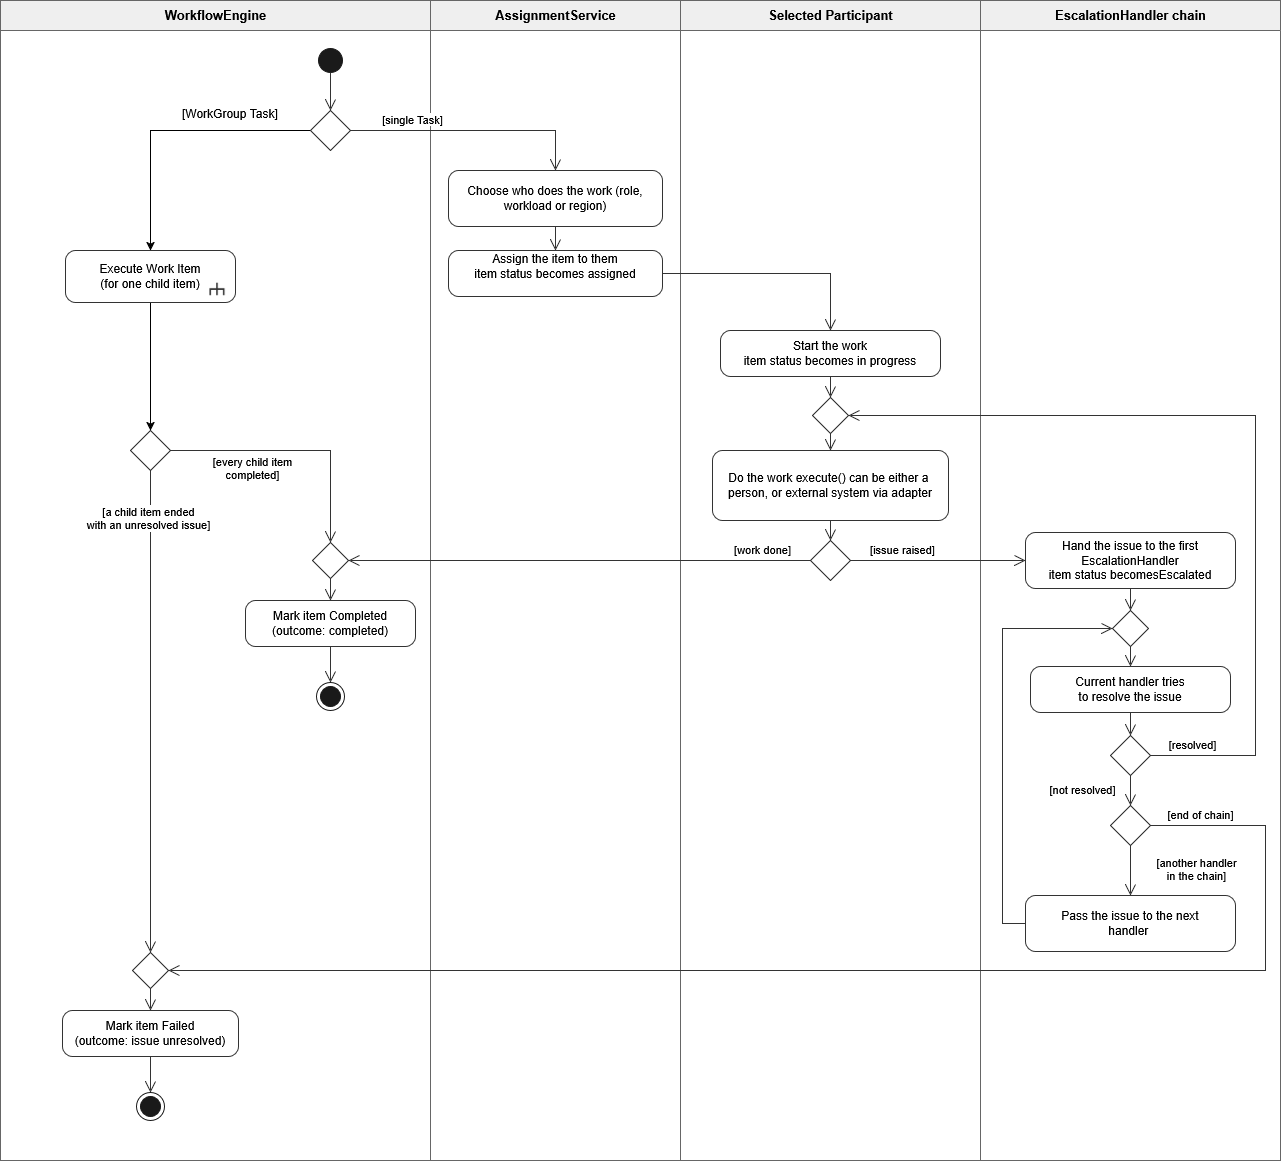

The diagram above was exported from draw.io. Its source (the exported page's mxGraphModel, read from the mxfile embedded in the PNG):
<mxGraphModel dx="1982" dy="996" grid="1" gridSize="10" guides="1" tooltips="1" connect="1" arrows="1" fold="1" page="1" pageScale="1" pageWidth="1340" pageHeight="1250" math="0" shadow="0">
  <root>
    <mxCell id="0" />
    <mxCell id="1" parent="0" />
    <mxCell id="laneE" parent="1" style="swimlane;startSize=30;html=1;fillColor=#efefef;swimlaneFillColor=none;fontStyle=1;fontSize=13;strokeColor=#666666;collapsible=0;" value="WorkflowEngine" vertex="1">
      <mxGeometry height="1160" width="430" x="10" y="40" as="geometry" />
    </mxCell>
    <mxCell id="0RvgCPMrxnWbUXcPXH6G-4" parent="laneE" style="text;whiteSpace=wrap;html=1;" value="[WorkGroup Task]" vertex="1">
      <mxGeometry height="28" width="100" x="180" y="100" as="geometry" />
    </mxCell>
    <mxCell id="laneA" parent="1" style="swimlane;startSize=30;html=1;fillColor=#efefef;swimlaneFillColor=none;fontStyle=1;fontSize=13;strokeColor=#666666;collapsible=0;" value="AssignmentService" vertex="1">
      <mxGeometry height="1160" width="250" x="440" y="40" as="geometry" />
    </mxCell>
    <mxCell id="laneP" parent="1" style="swimlane;startSize=30;html=1;fillColor=#efefef;swimlaneFillColor=none;fontStyle=1;fontSize=13;strokeColor=#666666;collapsible=0;" value="Selected Participant" vertex="1">
      <mxGeometry height="1160" width="300" x="690" y="40" as="geometry" />
    </mxCell>
    <mxCell id="laneC" parent="1" style="swimlane;startSize=30;html=1;fillColor=#efefef;swimlaneFillColor=none;fontStyle=1;fontSize=13;strokeColor=#666666;collapsible=0;" value="EscalationHandler chain" vertex="1">
      <mxGeometry height="1160" width="300" x="990" y="40" as="geometry" />
    </mxCell>
    <mxCell id="init" parent="1" style="ellipse;html=1;fillColor=#1a1a1a;strokeColor=#1a1a1a;" value="" vertex="1">
      <mxGeometry height="24" width="24" x="328" y="88" as="geometry" />
    </mxCell>
    <mxCell id="0RvgCPMrxnWbUXcPXH6G-2" edge="1" parent="1" source="Dt" style="edgeStyle=orthogonalEdgeStyle;rounded=0;orthogonalLoop=1;jettySize=auto;html=1;exitX=0;exitY=0.5;exitDx=0;exitDy=0;entryX=0.5;entryY=0;entryDx=0;entryDy=0;" target="Call">
      <mxGeometry relative="1" x="-0.3907" as="geometry">
        <mxPoint x="150" y="169.75" as="targetPoint" />
      </mxGeometry>
    </mxCell>
    <mxCell id="Dt" parent="1" style="rhombus;html=1;fillColor=#ffffff;strokeColor=#333333;" value="" vertex="1">
      <mxGeometry height="40" width="40" x="320" y="150" as="geometry" />
    </mxCell>
    <mxCell id="0RvgCPMrxnWbUXcPXH6G-3" edge="1" parent="1" source="Call" style="edgeStyle=orthogonalEdgeStyle;rounded=0;orthogonalLoop=1;jettySize=auto;html=1;entryX=0.5;entryY=0;entryDx=0;entryDy=0;" target="Dg">
      <mxGeometry relative="1" as="geometry" />
    </mxCell>
    <mxCell id="Call" parent="1" style="rounded=1;absoluteArcSize=1;arcSize=20;whiteSpace=wrap;html=1;fillColor=#ffffff;strokeColor=#333333;fontSize=12;" value="Execute Work Item&lt;br&gt;(for one child item)" vertex="1">
      <mxGeometry height="52" width="170" x="75" y="290" as="geometry" />
    </mxCell>
    <mxCell id="rake" parent="Call" style="shape=image;html=1;imageAspect=0;editable=0;resizable=0;rotatable=0;image=data:image/svg+xml,(base64 omitted: 244 chars);connectable=0;" value="" vertex="1">
      <mxGeometry height="14" width="18" x="143" y="32" as="geometry" />
    </mxCell>
    <mxCell id="Dg" parent="1" style="rhombus;html=1;fillColor=#ffffff;strokeColor=#333333;" value="" vertex="1">
      <mxGeometry height="40" width="40" x="140" y="470" as="geometry" />
    </mxCell>
    <mxCell id="A1" parent="1" style="rounded=1;absoluteArcSize=1;arcSize=20;whiteSpace=wrap;html=1;fillColor=#ffffff;strokeColor=#333333;fontSize=12;" value="Choose who does the work (role, workload or region)" vertex="1">
      <mxGeometry height="56" width="214" x="458" y="210" as="geometry" />
    </mxCell>
    <mxCell id="A2" parent="1" style="rounded=1;absoluteArcSize=1;arcSize=20;whiteSpace=wrap;html=1;fillColor=#ffffff;strokeColor=#333333;fontSize=12;" value="&lt;div&gt;Assign the item to them&lt;/div&gt;&lt;div&gt;item status becomes assigned&lt;/div&gt;&lt;div&gt;&lt;br&gt;&lt;/div&gt;" vertex="1">
      <mxGeometry height="46" width="214" x="458" y="290" as="geometry" />
    </mxCell>
    <mxCell id="P1" parent="1" style="rounded=1;absoluteArcSize=1;arcSize=20;whiteSpace=wrap;html=1;fillColor=#ffffff;strokeColor=#333333;fontSize=12;" value="Start the work&lt;br&gt;item status becomes in progress" vertex="1">
      <mxGeometry height="46" width="220" x="730" y="370" as="geometry" />
    </mxCell>
    <mxCell id="Mp" parent="1" style="rhombus;html=1;fillColor=#ffffff;strokeColor=#333333;" value="" vertex="1">
      <mxGeometry height="36" width="36" x="822" y="437" as="geometry" />
    </mxCell>
    <mxCell id="P2" parent="1" style="rounded=1;absoluteArcSize=1;arcSize=20;whiteSpace=wrap;html=1;fillColor=#ffffff;strokeColor=#333333;fontSize=12;" value="Do the work execute() can be either a&amp;nbsp;&lt;br&gt;person, or external system via adapter" vertex="1">
      <mxGeometry height="70" width="236" x="722" y="490" as="geometry" />
    </mxCell>
    <mxCell id="Dr" parent="1" style="rhombus;html=1;fillColor=#ffffff;strokeColor=#333333;" value="" vertex="1">
      <mxGeometry height="40" width="40" x="820" y="580" as="geometry" />
    </mxCell>
    <mxCell id="C1" parent="1" style="rounded=1;absoluteArcSize=1;arcSize=20;whiteSpace=wrap;html=1;fillColor=#ffffff;strokeColor=#333333;fontSize=12;" value="Hand the issue to the first&lt;br&gt;EscalationHandler&lt;br&gt;item status becomesEscalated" vertex="1">
      <mxGeometry height="56" width="210" x="1035" y="572" as="geometry" />
    </mxCell>
    <mxCell id="Mc" parent="1" style="rhombus;html=1;fillColor=#ffffff;strokeColor=#333333;" value="" vertex="1">
      <mxGeometry height="36" width="36" x="1122" y="650" as="geometry" />
    </mxCell>
    <mxCell id="C2" parent="1" style="rounded=1;absoluteArcSize=1;arcSize=20;whiteSpace=wrap;html=1;fillColor=#ffffff;strokeColor=#333333;fontSize=12;" value="Current handler tries&lt;br&gt;to resolve the issue" vertex="1">
      <mxGeometry height="46" width="200" x="1040" y="706" as="geometry" />
    </mxCell>
    <mxCell id="Dh" parent="1" style="rhombus;html=1;fillColor=#ffffff;strokeColor=#333333;" value="" vertex="1">
      <mxGeometry height="40" width="40" x="1120" y="775" as="geometry" />
    </mxCell>
    <mxCell id="Dn" parent="1" style="rhombus;html=1;fillColor=#ffffff;strokeColor=#333333;" value="" vertex="1">
      <mxGeometry height="40" width="40" x="1120" y="845" as="geometry" />
    </mxCell>
    <mxCell id="C3" parent="1" style="rounded=1;absoluteArcSize=1;arcSize=20;whiteSpace=wrap;html=1;fillColor=#ffffff;strokeColor=#333333;fontSize=12;" value="Pass the issue to the next&lt;br&gt;handler&amp;nbsp;" vertex="1">
      <mxGeometry height="56" width="210" x="1035" y="935" as="geometry" />
    </mxCell>
    <mxCell id="Md" parent="1" style="rhombus;html=1;fillColor=#ffffff;strokeColor=#333333;" value="" vertex="1">
      <mxGeometry height="36" width="36" x="322" y="582" as="geometry" />
    </mxCell>
    <mxCell id="Done" parent="1" style="rounded=1;absoluteArcSize=1;arcSize=20;whiteSpace=wrap;html=1;fillColor=#ffffff;strokeColor=#333333;fontSize=12;" value="Mark item Completed&lt;br&gt;(outcome: completed)" vertex="1">
      <mxGeometry height="46" width="170" x="255" y="640" as="geometry" />
    </mxCell>
    <mxCell id="fin1" parent="1" style="ellipse;html=1;shape=endState;fillColor=#1a1a1a;strokeColor=#1a1a1a;" value="" vertex="1">
      <mxGeometry height="28" width="28" x="326" y="722" as="geometry" />
    </mxCell>
    <mxCell id="Mf" parent="1" style="rhombus;html=1;fillColor=#ffffff;strokeColor=#333333;" value="" vertex="1">
      <mxGeometry height="36" width="36" x="142" y="992" as="geometry" />
    </mxCell>
    <mxCell id="Fail" parent="1" style="rounded=1;absoluteArcSize=1;arcSize=20;whiteSpace=wrap;html=1;fillColor=#ffffff;strokeColor=#333333;fontSize=12;" value="Mark item Failed&lt;br&gt;(outcome: issue unresolved)" vertex="1">
      <mxGeometry height="46" width="176" x="72" y="1050" as="geometry" />
    </mxCell>
    <mxCell id="fin2" parent="1" style="ellipse;html=1;shape=endState;fillColor=#1a1a1a;strokeColor=#1a1a1a;" value="" vertex="1">
      <mxGeometry height="28" width="28" x="146" y="1132" as="geometry" />
    </mxCell>
    <mxCell id="f1" edge="1" parent="1" source="init" style="edgeStyle=orthogonalEdgeStyle;rounded=0;html=1;endArrow=open;endSize=9;strokeColor=#333333;fontSize=11;labelBackgroundColor=#ffffff;exitX=0.5;exitY=1;exitDx=0;exitDy=0;entryX=0.5;entryY=0;entryDx=0;entryDy=0;" target="Dt" value="">
      <mxGeometry relative="1" as="geometry" />
    </mxCell>
    <mxCell id="f6" edge="1" parent="1" source="Dg" style="edgeStyle=orthogonalEdgeStyle;rounded=0;html=1;endArrow=open;endSize=9;strokeColor=#333333;fontSize=11;labelBackgroundColor=#ffffff;exitX=1;exitY=0.5;exitDx=0;exitDy=0;entryX=0.5;entryY=0;entryDx=0;entryDy=0;" target="Md" value="[every child item&lt;br&gt;completed]">
      <mxGeometry relative="1" x="-1" as="geometry">
        <mxPoint x="82" y="18" as="offset" />
        <Array as="points">
          <mxPoint x="340" y="490" />
        </Array>
      </mxGeometry>
    </mxCell>
    <mxCell id="f7" edge="1" parent="1" source="Dg" style="edgeStyle=orthogonalEdgeStyle;rounded=0;html=1;endArrow=open;endSize=9;strokeColor=#333333;fontSize=11;labelBackgroundColor=#ffffff;exitX=0.5;exitY=1;exitDx=0;exitDy=0;entryX=0.5;entryY=0;entryDx=0;entryDy=0;" target="Mf" value="[a child item ended&lt;br&gt;with an unresolved issue]">
      <mxGeometry relative="1" x="-1" as="geometry">
        <mxPoint x="-2" y="48" as="offset" />
      </mxGeometry>
    </mxCell>
    <mxCell id="f8" edge="1" parent="1" source="Dt" style="edgeStyle=orthogonalEdgeStyle;rounded=0;html=1;endArrow=open;endSize=9;strokeColor=#333333;fontSize=11;labelBackgroundColor=#ffffff;exitX=1;exitY=0.5;exitDx=0;exitDy=0;entryX=0.5;entryY=0;entryDx=0;entryDy=0;" target="A1" value="[single Task]">
      <mxGeometry relative="1" x="-1" as="geometry">
        <mxPoint x="62" y="-11" as="offset" />
        <Array as="points">
          <mxPoint x="565" y="170" />
        </Array>
      </mxGeometry>
    </mxCell>
    <mxCell id="f10" edge="1" parent="1" source="A1" style="edgeStyle=orthogonalEdgeStyle;rounded=0;html=1;endArrow=open;endSize=9;strokeColor=#333333;fontSize=11;labelBackgroundColor=#ffffff;exitX=0.5;exitY=1;exitDx=0;exitDy=0;entryX=0.5;entryY=0;entryDx=0;entryDy=0;" target="A2" value="">
      <mxGeometry relative="1" as="geometry" />
    </mxCell>
    <mxCell id="f11" edge="1" parent="1" source="A2" style="edgeStyle=orthogonalEdgeStyle;rounded=0;html=1;endArrow=open;endSize=9;strokeColor=#333333;fontSize=11;labelBackgroundColor=#ffffff;exitX=1;exitY=0.5;exitDx=0;exitDy=0;entryX=0.5;entryY=0;entryDx=0;entryDy=0;" target="P1" value="">
      <mxGeometry relative="1" as="geometry">
        <Array as="points">
          <mxPoint x="840" y="313" />
        </Array>
      </mxGeometry>
    </mxCell>
    <mxCell id="f14" edge="1" parent="1" source="P1" style="edgeStyle=orthogonalEdgeStyle;rounded=0;html=1;endArrow=open;endSize=9;strokeColor=#333333;fontSize=11;labelBackgroundColor=#ffffff;exitX=0.5;exitY=1;exitDx=0;exitDy=0;entryX=0.5;entryY=0;entryDx=0;entryDy=0;" target="Mp" value="">
      <mxGeometry relative="1" as="geometry" />
    </mxCell>
    <mxCell id="f15" edge="1" parent="1" source="Mp" style="edgeStyle=orthogonalEdgeStyle;rounded=0;html=1;endArrow=open;endSize=9;strokeColor=#333333;fontSize=11;labelBackgroundColor=#ffffff;exitX=0.5;exitY=1;exitDx=0;exitDy=0;entryX=0.5;entryY=0;entryDx=0;entryDy=0;" target="P2" value="">
      <mxGeometry relative="1" as="geometry" />
    </mxCell>
    <mxCell id="f16" edge="1" parent="1" source="P2" style="edgeStyle=orthogonalEdgeStyle;rounded=0;html=1;endArrow=open;endSize=9;strokeColor=#333333;fontSize=11;labelBackgroundColor=#ffffff;exitX=0.5;exitY=1;exitDx=0;exitDy=0;entryX=0.5;entryY=0;entryDx=0;entryDy=0;" target="Dr" value="">
      <mxGeometry relative="1" as="geometry" />
    </mxCell>
    <mxCell id="f17" edge="1" parent="1" source="Dr" style="edgeStyle=orthogonalEdgeStyle;rounded=0;html=1;endArrow=open;endSize=9;strokeColor=#333333;fontSize=11;labelBackgroundColor=#ffffff;exitX=0;exitY=0.5;exitDx=0;exitDy=0;entryX=1;entryY=0.5;entryDx=0;entryDy=0;" target="Md" value="[work done]">
      <mxGeometry relative="1" x="-1" as="geometry">
        <mxPoint x="-48" y="-11" as="offset" />
      </mxGeometry>
    </mxCell>
    <mxCell id="f18" edge="1" parent="1" source="Dr" style="edgeStyle=orthogonalEdgeStyle;rounded=0;html=1;endArrow=open;endSize=9;strokeColor=#333333;fontSize=11;labelBackgroundColor=#ffffff;exitX=1;exitY=0.5;exitDx=0;exitDy=0;entryX=0;entryY=0.5;entryDx=0;entryDy=0;" target="C1" value="[issue raised]">
      <mxGeometry relative="1" x="-1" as="geometry">
        <mxPoint x="52" y="-11" as="offset" />
      </mxGeometry>
    </mxCell>
    <mxCell id="f19" edge="1" parent="1" source="C1" style="edgeStyle=orthogonalEdgeStyle;rounded=0;html=1;endArrow=open;endSize=9;strokeColor=#333333;fontSize=11;labelBackgroundColor=#ffffff;exitX=0.5;exitY=1;exitDx=0;exitDy=0;entryX=0.5;entryY=0;entryDx=0;entryDy=0;" target="Mc" value="">
      <mxGeometry relative="1" as="geometry" />
    </mxCell>
    <mxCell id="f20" edge="1" parent="1" source="Mc" style="edgeStyle=orthogonalEdgeStyle;rounded=0;html=1;endArrow=open;endSize=9;strokeColor=#333333;fontSize=11;labelBackgroundColor=#ffffff;exitX=0.5;exitY=1;exitDx=0;exitDy=0;entryX=0.5;entryY=0;entryDx=0;entryDy=0;" target="C2" value="">
      <mxGeometry relative="1" as="geometry" />
    </mxCell>
    <mxCell id="f21" edge="1" parent="1" source="C2" style="edgeStyle=orthogonalEdgeStyle;rounded=0;html=1;endArrow=open;endSize=9;strokeColor=#333333;fontSize=11;labelBackgroundColor=#ffffff;exitX=0.5;exitY=1;exitDx=0;exitDy=0;entryX=0.5;entryY=0;entryDx=0;entryDy=0;" target="Dh" value="">
      <mxGeometry relative="1" as="geometry" />
    </mxCell>
    <mxCell id="f22" edge="1" parent="1" source="Dh" style="edgeStyle=orthogonalEdgeStyle;rounded=0;html=1;endArrow=open;endSize=9;strokeColor=#333333;fontSize=11;labelBackgroundColor=#ffffff;exitX=1;exitY=0.5;exitDx=0;exitDy=0;entryX=1;entryY=0.5;entryDx=0;entryDy=0;" target="Mp" value="[resolved]">
      <mxGeometry relative="1" x="-1" as="geometry">
        <mxPoint x="42" y="-11" as="offset" />
        <Array as="points">
          <mxPoint x="1265" y="795" />
          <mxPoint x="1265" y="455" />
        </Array>
      </mxGeometry>
    </mxCell>
    <mxCell id="f23" edge="1" parent="1" source="Dh" style="edgeStyle=orthogonalEdgeStyle;rounded=0;html=1;endArrow=open;endSize=9;strokeColor=#333333;fontSize=11;labelBackgroundColor=#ffffff;exitX=0.5;exitY=1;exitDx=0;exitDy=0;entryX=0.5;entryY=0;entryDx=0;entryDy=0;" target="Dn" value="[not resolved]">
      <mxGeometry relative="1" x="-1" as="geometry">
        <mxPoint x="-48" y="14" as="offset" />
      </mxGeometry>
    </mxCell>
    <mxCell id="f24" edge="1" parent="1" source="Dn" style="edgeStyle=orthogonalEdgeStyle;rounded=0;html=1;endArrow=open;endSize=9;strokeColor=#333333;fontSize=11;labelBackgroundColor=#ffffff;exitX=0.5;exitY=1;exitDx=0;exitDy=0;entryX=0.5;entryY=0;entryDx=0;entryDy=0;" target="C3" value="[another handler&lt;br&gt;in the chain]">
      <mxGeometry relative="1" x="-1" as="geometry">
        <mxPoint x="66" y="24" as="offset" />
      </mxGeometry>
    </mxCell>
    <mxCell id="f25" edge="1" parent="1" source="C3" style="edgeStyle=orthogonalEdgeStyle;rounded=0;html=1;endArrow=open;endSize=9;strokeColor=#333333;fontSize=11;labelBackgroundColor=#ffffff;exitX=0;exitY=0.5;exitDx=0;exitDy=0;entryX=0;entryY=0.5;entryDx=0;entryDy=0;" target="Mc" value="">
      <mxGeometry relative="1" as="geometry">
        <Array as="points">
          <mxPoint x="1012" y="963" />
          <mxPoint x="1012" y="668" />
        </Array>
      </mxGeometry>
    </mxCell>
    <mxCell id="f26" edge="1" parent="1" source="Dn" style="edgeStyle=orthogonalEdgeStyle;rounded=0;html=1;endArrow=open;endSize=9;strokeColor=#333333;fontSize=11;labelBackgroundColor=#ffffff;exitX=1;exitY=0.5;exitDx=0;exitDy=0;entryX=1;entryY=0.5;entryDx=0;entryDy=0;" target="Mf" value="[end of chain]">
      <mxGeometry relative="1" x="-1" as="geometry">
        <mxPoint x="50" y="-11" as="offset" />
        <Array as="points">
          <mxPoint x="1275" y="865" />
          <mxPoint x="1275" y="1010" />
        </Array>
      </mxGeometry>
    </mxCell>
    <mxCell id="f27" edge="1" parent="1" source="Md" style="edgeStyle=orthogonalEdgeStyle;rounded=0;html=1;endArrow=open;endSize=9;strokeColor=#333333;fontSize=11;labelBackgroundColor=#ffffff;exitX=0.5;exitY=1;exitDx=0;exitDy=0;entryX=0.5;entryY=0;entryDx=0;entryDy=0;" target="Done" value="">
      <mxGeometry relative="1" as="geometry" />
    </mxCell>
    <mxCell id="f28" edge="1" parent="1" source="Done" style="edgeStyle=orthogonalEdgeStyle;rounded=0;html=1;endArrow=open;endSize=9;strokeColor=#333333;fontSize=11;labelBackgroundColor=#ffffff;exitX=0.5;exitY=1;exitDx=0;exitDy=0;entryX=0.5;entryY=0;entryDx=0;entryDy=0;" target="fin1" value="">
      <mxGeometry relative="1" as="geometry" />
    </mxCell>
    <mxCell id="f29" edge="1" parent="1" source="Mf" style="edgeStyle=orthogonalEdgeStyle;rounded=0;html=1;endArrow=open;endSize=9;strokeColor=#333333;fontSize=11;labelBackgroundColor=#ffffff;exitX=0.5;exitY=1;exitDx=0;exitDy=0;entryX=0.5;entryY=0;entryDx=0;entryDy=0;" target="Fail" value="">
      <mxGeometry relative="1" as="geometry" />
    </mxCell>
    <mxCell id="f30" edge="1" parent="1" source="Fail" style="edgeStyle=orthogonalEdgeStyle;rounded=0;html=1;endArrow=open;endSize=9;strokeColor=#333333;fontSize=11;labelBackgroundColor=#ffffff;exitX=0.5;exitY=1;exitDx=0;exitDy=0;entryX=0.5;entryY=0;entryDx=0;entryDy=0;" target="fin2" value="">
      <mxGeometry relative="1" as="geometry" />
    </mxCell>
  </root>
</mxGraphModel>